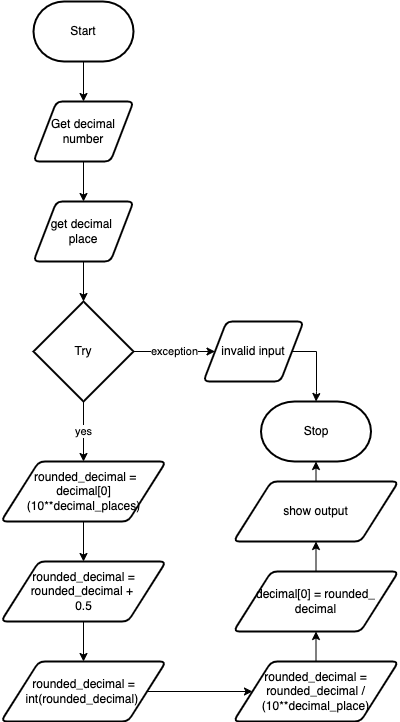

The diagram above was exported from draw.io. Its source (the exported page's mxGraphModel, read from the mxfile embedded in the PNG):
<mxGraphModel dx="437" dy="300" grid="1" gridSize="10" guides="1" tooltips="1" connect="1" arrows="1" fold="1" page="1" pageScale="1" pageWidth="850" pageHeight="1100" math="0" shadow="0">
  <root>
    <mxCell id="0" />
    <mxCell id="1" parent="0" />
    <mxCell id="28" style="edgeStyle=none;html=1;exitX=0.5;exitY=1;exitDx=0;exitDy=0;exitPerimeter=0;entryX=0.5;entryY=0;entryDx=0;entryDy=0;" edge="1" parent="1" source="3" target="26">
      <mxGeometry relative="1" as="geometry" />
    </mxCell>
    <mxCell id="3" value="Start" style="strokeWidth=2;html=1;shape=mxgraph.flowchart.terminator;whiteSpace=wrap;" parent="1" vertex="1">
      <mxGeometry x="280" y="50" width="100" height="60" as="geometry" />
    </mxCell>
    <mxCell id="6" value="Stop" style="strokeWidth=2;html=1;shape=mxgraph.flowchart.terminator;whiteSpace=wrap;" parent="1" vertex="1">
      <mxGeometry x="507.5" y="450" width="110" height="60" as="geometry" />
    </mxCell>
    <mxCell id="25" value="exception" style="edgeStyle=none;html=1;exitX=1;exitY=0.5;exitDx=0;exitDy=0;exitPerimeter=0;entryX=0;entryY=0.5;entryDx=0;entryDy=0;" parent="1" source="19" target="23" edge="1">
      <mxGeometry relative="1" as="geometry" />
    </mxCell>
    <mxCell id="32" value="yes" style="edgeStyle=none;html=1;exitX=0.5;exitY=1;exitDx=0;exitDy=0;exitPerimeter=0;entryX=0.5;entryY=0;entryDx=0;entryDy=0;" edge="1" parent="1" source="19" target="31">
      <mxGeometry relative="1" as="geometry" />
    </mxCell>
    <mxCell id="19" value="Try" style="strokeWidth=2;html=1;shape=mxgraph.flowchart.decision;whiteSpace=wrap;" parent="1" vertex="1">
      <mxGeometry x="280" y="350" width="100" height="100" as="geometry" />
    </mxCell>
    <mxCell id="46" style="edgeStyle=orthogonalEdgeStyle;html=1;exitX=1;exitY=0.5;exitDx=0;exitDy=0;entryX=0.5;entryY=0;entryDx=0;entryDy=0;entryPerimeter=0;rounded=0;" edge="1" parent="1" source="23" target="6">
      <mxGeometry relative="1" as="geometry">
        <Array as="points">
          <mxPoint x="563" y="400" />
          <mxPoint x="563" y="440" />
        </Array>
      </mxGeometry>
    </mxCell>
    <mxCell id="23" value="&lt;span&gt;invalid input&lt;/span&gt;" style="shape=parallelogram;html=1;strokeWidth=2;perimeter=parallelogramPerimeter;whiteSpace=wrap;rounded=1;arcSize=12;size=0.23;" parent="1" vertex="1">
      <mxGeometry x="450" y="370" width="100" height="60" as="geometry" />
    </mxCell>
    <mxCell id="29" style="edgeStyle=none;html=1;exitX=0.5;exitY=1;exitDx=0;exitDy=0;entryX=0.5;entryY=0;entryDx=0;entryDy=0;" edge="1" parent="1" source="26" target="27">
      <mxGeometry relative="1" as="geometry" />
    </mxCell>
    <mxCell id="26" value="&lt;span&gt;Get decimal&lt;br&gt;number&lt;br&gt;&lt;/span&gt;" style="shape=parallelogram;html=1;strokeWidth=2;perimeter=parallelogramPerimeter;whiteSpace=wrap;rounded=1;arcSize=12;size=0.23;" parent="1" vertex="1">
      <mxGeometry x="280" y="150" width="100" height="60" as="geometry" />
    </mxCell>
    <mxCell id="30" style="edgeStyle=none;html=1;exitX=0.5;exitY=1;exitDx=0;exitDy=0;entryX=0.5;entryY=0;entryDx=0;entryDy=0;entryPerimeter=0;" edge="1" parent="1" source="27" target="19">
      <mxGeometry relative="1" as="geometry" />
    </mxCell>
    <mxCell id="27" value="&lt;span&gt;get decimal&amp;nbsp;&lt;br&gt;place&lt;br&gt;&lt;/span&gt;" style="shape=parallelogram;html=1;strokeWidth=2;perimeter=parallelogramPerimeter;whiteSpace=wrap;rounded=1;arcSize=12;size=0.23;" vertex="1" parent="1">
      <mxGeometry x="280" y="250" width="100" height="60" as="geometry" />
    </mxCell>
    <mxCell id="34" style="edgeStyle=none;html=1;exitX=0.5;exitY=1;exitDx=0;exitDy=0;entryX=0.5;entryY=0;entryDx=0;entryDy=0;" edge="1" parent="1" source="31" target="33">
      <mxGeometry relative="1" as="geometry" />
    </mxCell>
    <mxCell id="31" value="&lt;span&gt;&amp;nbsp;rounded_decimal = decimal[0](10**decimal_places)&lt;/span&gt;" style="shape=parallelogram;html=1;strokeWidth=2;perimeter=parallelogramPerimeter;whiteSpace=wrap;rounded=1;arcSize=12;size=0.23;" vertex="1" parent="1">
      <mxGeometry x="247.5" y="510" width="165" height="60" as="geometry" />
    </mxCell>
    <mxCell id="36" style="edgeStyle=none;html=1;exitX=0.5;exitY=1;exitDx=0;exitDy=0;" edge="1" parent="1" source="33" target="35">
      <mxGeometry relative="1" as="geometry" />
    </mxCell>
    <mxCell id="33" value="&lt;span&gt;rounded_decimal = rounded_decimal +&amp;nbsp;&lt;br&gt;0.5&lt;br&gt;&lt;/span&gt;" style="shape=parallelogram;html=1;strokeWidth=2;perimeter=parallelogramPerimeter;whiteSpace=wrap;rounded=1;arcSize=12;size=0.23;" vertex="1" parent="1">
      <mxGeometry x="247.5" y="610" width="165" height="60" as="geometry" />
    </mxCell>
    <mxCell id="38" style="edgeStyle=none;html=1;exitX=1;exitY=0.5;exitDx=0;exitDy=0;entryX=0;entryY=0.5;entryDx=0;entryDy=0;" edge="1" parent="1" source="35" target="37">
      <mxGeometry relative="1" as="geometry" />
    </mxCell>
    <mxCell id="35" value="&lt;span&gt;rounded_decimal = int(rounded_decimal)&amp;nbsp;&lt;br&gt;&lt;/span&gt;" style="shape=parallelogram;html=1;strokeWidth=2;perimeter=parallelogramPerimeter;whiteSpace=wrap;rounded=1;arcSize=12;size=0.23;" vertex="1" parent="1">
      <mxGeometry x="247.5" y="710" width="165" height="60" as="geometry" />
    </mxCell>
    <mxCell id="40" style="edgeStyle=none;html=1;exitX=0.5;exitY=0;exitDx=0;exitDy=0;entryX=0.5;entryY=1;entryDx=0;entryDy=0;" edge="1" parent="1" source="37" target="39">
      <mxGeometry relative="1" as="geometry" />
    </mxCell>
    <mxCell id="37" value="&lt;span&gt;rounded_decimal = rounded_decimal / (10**decimal_place)&lt;br&gt;&lt;/span&gt;" style="shape=parallelogram;html=1;strokeWidth=2;perimeter=parallelogramPerimeter;whiteSpace=wrap;rounded=1;arcSize=12;size=0.23;" vertex="1" parent="1">
      <mxGeometry x="480" y="710" width="165" height="60" as="geometry" />
    </mxCell>
    <mxCell id="43" style="edgeStyle=none;html=1;exitX=0.5;exitY=0;exitDx=0;exitDy=0;entryX=0.5;entryY=1;entryDx=0;entryDy=0;" edge="1" parent="1" source="39" target="42">
      <mxGeometry relative="1" as="geometry" />
    </mxCell>
    <mxCell id="39" value="&lt;span&gt;decimal[0] = rounded_&lt;br&gt;decimal&lt;br&gt;&lt;/span&gt;" style="shape=parallelogram;html=1;strokeWidth=2;perimeter=parallelogramPerimeter;whiteSpace=wrap;rounded=1;arcSize=12;size=0.23;" vertex="1" parent="1">
      <mxGeometry x="480" y="620" width="165" height="60" as="geometry" />
    </mxCell>
    <mxCell id="44" style="edgeStyle=none;html=1;exitX=0.5;exitY=0;exitDx=0;exitDy=0;entryX=0.5;entryY=1;entryDx=0;entryDy=0;entryPerimeter=0;" edge="1" parent="1" source="42" target="6">
      <mxGeometry relative="1" as="geometry" />
    </mxCell>
    <mxCell id="42" value="&lt;span&gt;show output&lt;br&gt;&lt;/span&gt;" style="shape=parallelogram;html=1;strokeWidth=2;perimeter=parallelogramPerimeter;whiteSpace=wrap;rounded=1;arcSize=12;size=0.23;" vertex="1" parent="1">
      <mxGeometry x="480" y="530" width="165" height="60" as="geometry" />
    </mxCell>
  </root>
</mxGraphModel>